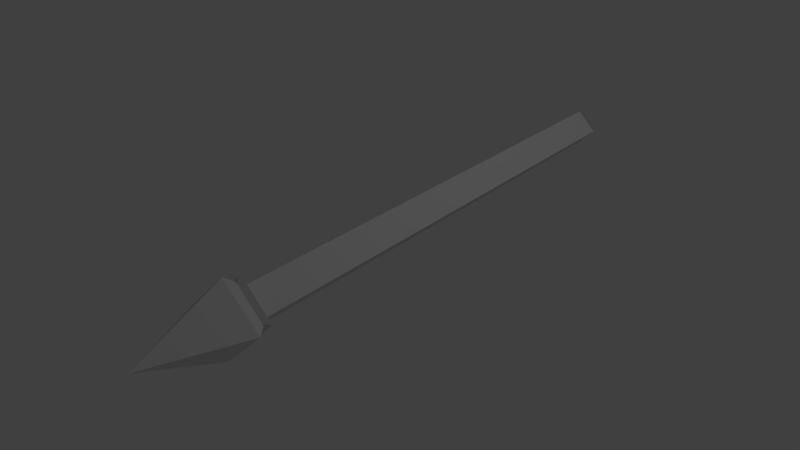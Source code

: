 # Source: wallspear.blend  (saved by Blender 2.79.0; exported with 4.5.12 LTS)
import bpy
from mathutils import Matrix  # noqa: F401  (used for matrix-valued properties, if any)

bpy.ops.wm.read_factory_settings(use_empty=True)
scene = bpy.context.scene
scene.name = 'Scene'

# ---- collections
col_collection_1 = bpy.data.collections.new('Collection 1'); scene.collection.children.link(col_collection_1)

# ---- world
world_world = bpy.data.worlds.new('World'); scene.world = world_world
world_world.color = (0.05088, 0.05088, 0.05088)
world_world.use_sun_shadow = False
world_world.sun_shadow_jitter_overblur = 0.0
world_world.cycles.sampling_method = 'MANUAL'

# ---- lights
light_lamp = bpy.data.lights.new('Lamp', 'POINT')
light_lamp.transmission_factor = 0.0
light_lamp.cutoff_distance = 30.0
light_lamp.energy = 100.0
light_lamp.shadow_buffer_clip_start = 1.001
light_lamp.shadow_soft_size = 0.1
light_lamp.shadow_maximum_resolution = 0.006
light_lamp.use_absolute_resolution = True

# ---- meshes
me_cube = bpy.data.meshes.new('Cube')
me_cube.from_pydata([(-1.153, -4.327, -1.153), (-1.153, -4.327, 1.153), (-1.0, 1.0, -1.0), (-1.0, 1.0, 1.0), (1.153, -4.327, -1.153), (1.153, -4.327, 1.153), (1.0, 1.0, -1.0), (1.0, 1.0, 1.0), (-1.773, -4.381, -1.773), (-1.773, -4.381, 1.773), (1.773, -4.381, 1.773), (1.773, -4.381, -1.773), (-1.434, -4.427, -1.434), (-1.434, -4.427, 1.434), (1.434, -4.427, 1.434), (1.434, -4.427, -1.434), (-1.434, -4.447, -1.434), (-1.434, -4.447, 1.434), (1.434, -4.447, 1.434), (1.434, -4.447, -1.434), (-1.434, -4.447, -1.434), (-1.434, -4.447, 1.434), (1.434, -4.447, 1.434), (1.434, -4.447, -1.434), (-1.581, -4.447, -1.581), (-1.581, -4.447, 1.581), (1.581, -4.447, 1.581), (1.581, -4.447, -1.581), (-2.053, -4.58, -2.053), (-2.053, -4.58, 2.053), (2.053, -4.58, 2.053), (2.053, -4.58, -2.053), (0.0, -5.594, 0.0)], [], [(0, 1, 3, 2), (2, 3, 7, 6), (6, 7, 5, 4), (1, 0, 8, 9), (2, 6, 4, 0), (7, 3, 1, 5), (8, 11, 15, 12), (0, 4, 11, 8), (5, 1, 9, 10), (4, 5, 10, 11), (14, 13, 17, 18), (9, 8, 12, 13), (10, 9, 13, 14), (11, 10, 14, 15), (19, 18, 22, 23), (15, 14, 18, 19), (12, 15, 19, 16), (13, 12, 16, 17), (20, 23, 27, 24), (16, 19, 23, 20), (17, 16, 20, 21), (18, 17, 21, 22), (26, 25, 29, 30), (21, 20, 24, 25), (22, 21, 25, 26), (23, 22, 26, 27), (28, 31, 32), (27, 26, 30, 31), (24, 27, 31, 28), (25, 24, 28, 29), (29, 28, 32), (30, 29, 32), (31, 30, 32)])
me_cube.use_remesh_preserve_volume = False
me_cube.use_remesh_preserve_attributes = False
me_cube.use_mirror_vertex_groups = False
me_cube.update()

# ---- objects
ob_cube = bpy.data.objects.new('Cube', me_cube)
ob_lamp = bpy.data.objects.new('Lamp', light_lamp)

# ---- transforms, parenting, visibility, modifiers, constraints
ob_cube.location = (0.0, 1.497, 0.0)
ob_cube.rotation_euler = (-0.0, 2.356, -0.0)
ob_cube.scale = (-0.1425, 1.0, -0.1425)
ob_cube.lineart.crease_threshold = 0.0
ob_lamp.location = (4.076, 1.005, 5.904)
ob_lamp.rotation_euler = (0.6503, 0.05522, 1.866)
ob_lamp.lock_rotations_4d = False
ob_lamp.empty_display_type = 'ARROWS'
ob_lamp.color = (0.0, 0.0, 0.0, 0.0)
ob_lamp.lineart.crease_threshold = 0.0

# ---- collection membership
col_collection_1.objects.link(ob_cube)
col_collection_1.objects.link(ob_lamp)

# ---- scene / render settings (as saved in the file)
scene.frame_start = 1; scene.frame_end = 250; scene.frame_set(1)
scene.render.engine = 'BLENDER_EEVEE_NEXT'
scene.render.resolution_percentage = 50
scene.render.dither_intensity = 0.0
scene.cycles.use_denoising = False
scene.cycles.samples = 128
scene.cycles.sampling_pattern = 'TABULATED_SOBOL'
scene.cycles.use_adaptive_sampling = False
scene.cycles.use_light_tree = False
scene.cycles.blur_glossy = 0.0
scene.cycles.sample_clamp_indirect = 0.0
scene.view_settings.view_transform = 'Standard'
bpy.context.view_layer.update()

# ---- added for rendering (the .blend has no active camera): camera
cam_auto = bpy.data.cameras.new('AutoCamera')
cam_auto.lens = 50.0
cam_auto.sensor_width = 36.0
cam_auto.clip_end = 1000.0
ob_auto_camera = bpy.data.objects.new('AutoCamera', cam_auto)
scene.collection.objects.link(ob_auto_camera)
ob_auto_camera.location = (6.19636, -8.23587, 4.95708)
ob_auto_camera.rotation_euler = (1.09748, -7.21219e-08, 0.694738)
scene.camera = ob_auto_camera
bpy.context.view_layer.update()

